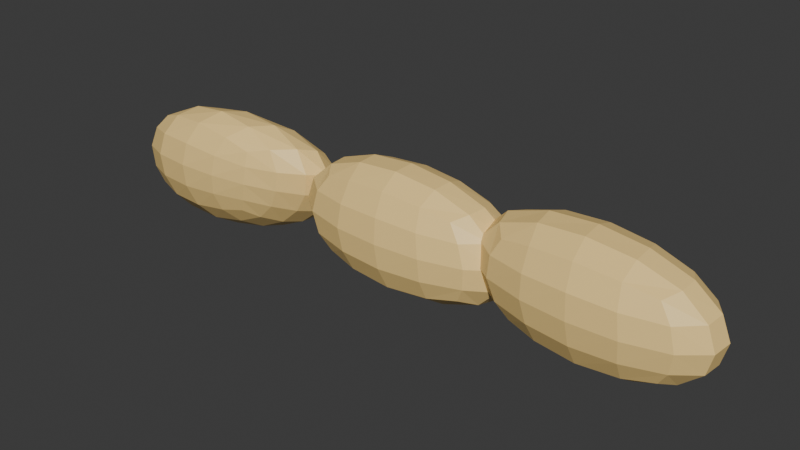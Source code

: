 # Source: rocks.blend  (saved by Blender 4.3.34; exported with 4.5.12 LTS)
import bpy
from mathutils import Matrix  # noqa: F401  (used for matrix-valued properties, if any)

bpy.ops.wm.read_factory_settings(use_empty=True)
scene = bpy.context.scene
scene.name = 'Scene'

# ---- collections
col_collection = bpy.data.collections.new('Collection'); scene.collection.children.link(col_collection)

# ---- materials (node trees are filled in below, after node groups)
mat_material_001 = bpy.data.materials.new('Material.001')
mat_material_002 = bpy.data.materials.new('Material.002')
mat_material = bpy.data.materials.new('Material')

# ---- material node trees
mat_material_001.use_nodes = True; mat_material_001.node_tree.nodes.clear()
_N = mat_material_001.node_tree.nodes; _L = mat_material_001.node_tree.links
n0 = _N.new('ShaderNodeBsdfPrincipled'); n0.name = 'Principled BSDF'; n0.location = (10, 300)
n0.inputs[0].default_value = (1.0, 0.7084, 0.2664, 1.0)
n1 = _N.new('ShaderNodeOutputMaterial'); n1.name = 'Material Output'; n1.location = (300, 300)
_L.new(n0.outputs[0], n1.inputs[0])
n1.is_active_output = True
mat_material_002.use_nodes = True; mat_material_002.node_tree.nodes.clear()
_N = mat_material_002.node_tree.nodes; _L = mat_material_002.node_tree.links
n0 = _N.new('ShaderNodeBsdfPrincipled'); n0.name = 'Principled BSDF'; n0.location = (10, 300)
n0.inputs[0].default_value = (1.0, 0.7084, 0.2664, 1.0)
n1 = _N.new('ShaderNodeOutputMaterial'); n1.name = 'Material Output'; n1.location = (300, 300)
_L.new(n0.outputs[0], n1.inputs[0])
n1.is_active_output = True
mat_material.use_nodes = True; mat_material.node_tree.nodes.clear()
_N = mat_material.node_tree.nodes; _L = mat_material.node_tree.links
n0 = _N.new('ShaderNodeBsdfPrincipled'); n0.name = 'Principled BSDF'; n0.location = (10, 300)
n0.inputs[0].default_value = (1.0, 0.7084, 0.2664, 1.0)
n1 = _N.new('ShaderNodeOutputMaterial'); n1.name = 'Material Output'; n1.location = (300, 300)
_L.new(n0.outputs[0], n1.inputs[0])
n1.is_active_output = True

# ---- world
world_world = bpy.data.worlds.new('World'); scene.world = world_world
world_world.use_nodes = True; world_world.node_tree.nodes.clear()
_N = world_world.node_tree.nodes; _L = world_world.node_tree.links
n0 = _N.new('ShaderNodeOutputWorld'); n0.name = 'World Output'; n0.location = (300, 300)
n1 = _N.new('ShaderNodeBackground'); n1.name = 'Background'; n1.location = (10, 300)
n1.inputs[0].default_value = (0.05088, 0.05088, 0.05088, 1.0)
_L.new(n1.outputs[0], n0.inputs[0])
n0.is_active_output = True
world_world.color = (0.05088, 0.05088, 0.05088)
world_world.sun_shadow_jitter_overblur = 0.0

# ---- meshes
me_cube_004 = bpy.data.meshes.new('Cube.004')
me_cube_004.from_pydata([(-1.676, -0.9852, -1.501), (-1.621, -1.044, 1.172), (-1.0, 1.0, -1.0), (-0.9073, 0.8227, 0.804), (1.593, -1.408, -1.551), (1.742, -1.12, 1.491), (1.0, 1.0, -1.0), (1.107, 1.356, 1.335)], [], [(0, 1, 3, 2), (2, 3, 7, 6), (6, 7, 5, 4), (4, 5, 1, 0), (2, 6, 4, 0), (7, 3, 1, 5)])
_uv = me_cube_004.uv_layers.new(name='UVMap')
_uv.uv.foreach_set('vector', [0.375, 0.0, 0.625, 0.0, 0.625, 0.25, 0.375, 0.25, 0.375, 0.25, 0.625, 0.25, 0.625, 0.5, 0.375, 0.5, 0.375, 0.5, 0.625, 0.5, 0.625, 0.75, 0.375, 0.75, 0.375, 0.75, 0.625, 0.75, 0.625, 1.0, 0.375, 1.0, 0.125, 0.5, 0.375, 0.5, 0.375, 0.75, 0.125, 0.75, 0.625, 0.5, 0.875, 0.5, 0.875, 0.75, 0.625, 0.75])
me_cube_004.materials.append(mat_material_001)
me_cube_004.update()
me_cube_002 = bpy.data.meshes.new('Cube.002')
me_cube_002.from_pydata([(-1.676, -0.9852, -1.501), (-1.621, -1.044, 0.6535), (-0.5032, 1.0, -0.6689), (-0.9073, 0.8227, 1.916), (1.163, -1.347, -1.265), (1.555, -1.093, 0.05135), (2.606, 1.0, -1.0), (1.377, 1.356, 1.335)], [], [(0, 1, 3, 2), (2, 3, 7, 6), (6, 7, 5, 4), (4, 5, 1, 0), (2, 6, 4, 0), (7, 3, 1, 5)])
_uv = me_cube_002.uv_layers.new(name='UVMap')
_uv.uv.foreach_set('vector', [0.375, 0.0, 0.625, 0.0, 0.625, 0.25, 0.375, 0.25, 0.375, 0.25, 0.625, 0.25, 0.625, 0.5, 0.375, 0.5, 0.375, 0.5, 0.625, 0.5, 0.625, 0.75, 0.375, 0.75, 0.375, 0.75, 0.625, 0.75, 0.625, 1.0, 0.375, 1.0, 0.125, 0.5, 0.375, 0.5, 0.375, 0.75, 0.125, 0.75, 0.625, 0.5, 0.875, 0.5, 0.875, 0.75, 0.625, 0.75])
me_cube_002.materials.append(mat_material_002)
me_cube_002.update()
me_cube_009 = bpy.data.meshes.new('Cube.009')
me_cube_009.from_pydata([(-1.676, -0.9852, -1.501), (-1.621, -1.044, 1.172), (-1.0, 1.0, -1.0), (-0.9073, 0.8227, 0.804), (1.593, -1.408, -1.551), (1.742, -1.12, 1.491), (1.0, 1.0, -1.0), (1.107, 1.356, 1.335)], [], [(0, 1, 3, 2), (2, 3, 7, 6), (6, 7, 5, 4), (4, 5, 1, 0), (2, 6, 4, 0), (7, 3, 1, 5)])
_uv = me_cube_009.uv_layers.new(name='UVMap')
_uv.uv.foreach_set('vector', [0.375, 0.0, 0.625, 0.0, 0.625, 0.25, 0.375, 0.25, 0.375, 0.25, 0.625, 0.25, 0.625, 0.5, 0.375, 0.5, 0.375, 0.5, 0.625, 0.5, 0.625, 0.75, 0.375, 0.75, 0.375, 0.75, 0.625, 0.75, 0.625, 1.0, 0.375, 1.0, 0.125, 0.5, 0.375, 0.5, 0.375, 0.75, 0.125, 0.75, 0.625, 0.5, 0.875, 0.5, 0.875, 0.75, 0.625, 0.75])
me_cube_009.materials.append(mat_material)
me_cube_009.update()

# ---- objects
ob_cube_002 = bpy.data.objects.new('Cube.002', me_cube_004)
ob_cube_003 = bpy.data.objects.new('Cube.003', me_cube_002)
ob_cube_008 = bpy.data.objects.new('Cube.008', me_cube_009)

# ---- transforms, parenting, visibility, modifiers, constraints
ob_cube_002.location = (2.581, 0.0, 0.0)
ob_cube_002.rotation_euler = (0.0, 1.571, 4.385e-14)
ob_cube_002.scale = (2.848, 2.808, 5.754)
_m = ob_cube_002.modifiers.new('Subdivision', 'SUBSURF')
_m.levels = 2
_m = ob_cube_002.modifiers.new('Displace', 'DISPLACE')
ob_cube_003.location = (-14.81, 0.0, 0.0)
ob_cube_003.rotation_euler = (0.0, 1.571, 4.385e-14)
ob_cube_003.scale = (2.848, 2.808, 5.754)
_m = ob_cube_003.modifiers.new('Subdivision', 'SUBSURF')
_m.levels = 2
_m = ob_cube_003.modifiers.new('Displace', 'DISPLACE')
ob_cube_008.location = (16.76, 0.0, 0.0)
ob_cube_008.rotation_euler = (0.0, -1.571, 4.385e-14)
ob_cube_008.scale = (2.848, 2.808, 5.754)
_m = ob_cube_008.modifiers.new('Subdivision', 'SUBSURF')
_m.levels = 2
_m = ob_cube_008.modifiers.new('Displace', 'DISPLACE')

# ---- collection membership
col_collection.objects.link(ob_cube_002)
col_collection.objects.link(ob_cube_003)
col_collection.objects.link(ob_cube_008)

# ---- scene / render settings (as saved in the file)
scene.frame_start = 1; scene.frame_end = 250; scene.frame_set(4)
scene.render.engine = 'BLENDER_EEVEE_NEXT'
bpy.context.view_layer.update()

# ---- added for rendering (the .blend has no active camera and no usable light): camera, sun
cam_auto = bpy.data.cameras.new('AutoCamera')
cam_auto.lens = 50.0
cam_auto.sensor_width = 36.0
cam_auto.clip_end = 1000.0
ob_auto_camera = bpy.data.objects.new('AutoCamera', cam_auto)
scene.collection.objects.link(ob_auto_camera)
ob_auto_camera.location = (45.4787, -53.3079, 35.0642)
ob_auto_camera.rotation_euler = (1.09748, -7.21219e-08, 0.694738)
scene.camera = ob_auto_camera
light_auto_sun = bpy.data.lights.new('AutoSun', 'SUN')
light_auto_sun.energy = 3.0
light_auto_sun.angle = 0.0523599
ob_auto_sun = bpy.data.objects.new('AutoSun', light_auto_sun)
scene.collection.objects.link(ob_auto_sun)
ob_auto_sun.rotation_euler = (0.872665, 0.174533, 0.523599)
bpy.context.view_layer.update()

